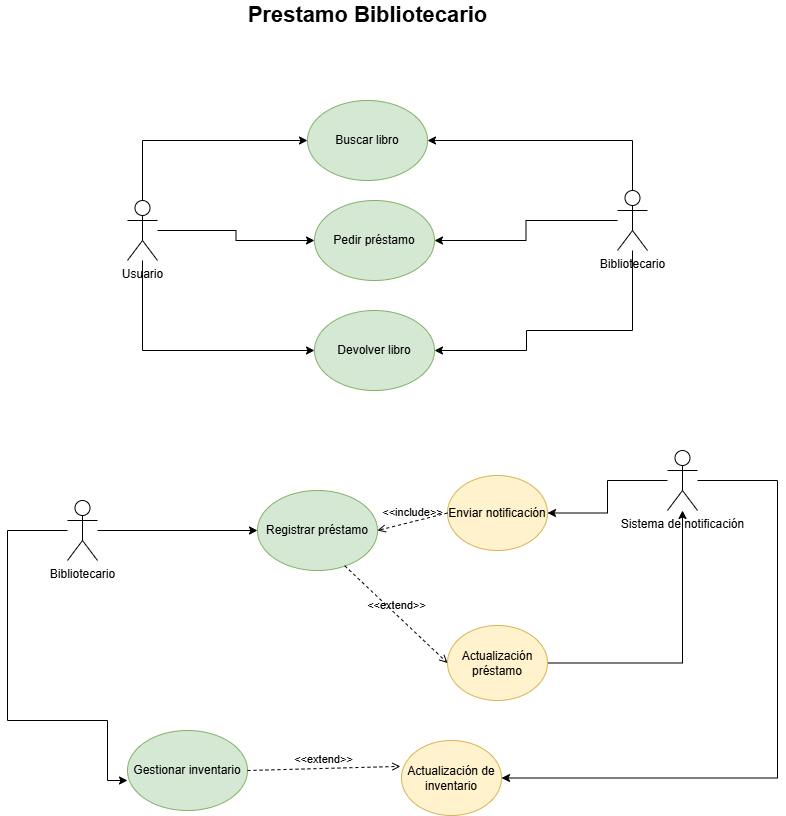

The diagram above was exported from draw.io. Its source (the exported page's mxGraphModel, read from the mxfile embedded in the PNG):
<mxGraphModel dx="1427" dy="831" grid="1" gridSize="10" guides="1" tooltips="1" connect="1" arrows="1" fold="1" page="1" pageScale="1" pageWidth="827" pageHeight="1169" math="0" shadow="0">
  <root>
    <mxCell id="0" />
    <mxCell id="1" parent="0" />
    <mxCell id="PdQ_wnKHo5v8ni2J2_zI-2" value="Prestamo Bibliotecario" style="text;html=1;align=center;verticalAlign=middle;whiteSpace=wrap;rounded=0;fillColor=none;fontStyle=1;fontSize=22;" vertex="1" parent="1">
      <mxGeometry x="221.5" y="50" width="317" height="30" as="geometry" />
    </mxCell>
    <mxCell id="PdQ_wnKHo5v8ni2J2_zI-3" value="Buscar libro" style="ellipse;whiteSpace=wrap;html=1;fillColor=#d5e8d4;strokeColor=#82b366;" vertex="1" parent="1">
      <mxGeometry x="320" y="150" width="120" height="80" as="geometry" />
    </mxCell>
    <mxCell id="PdQ_wnKHo5v8ni2J2_zI-4" value="Pedir préstamo&lt;span style=&quot;color: rgba(0, 0, 0, 0); font-family: monospace; font-size: 0px; text-align: start; text-wrap-mode: nowrap;&quot;&gt;%3CmxGraphModel%3E%3Croot%3E%3CmxCell%20id%3D%220%22%2F%3E%3CmxCell%20id%3D%221%22%20parent%3D%220%22%2F%3E%3CmxCell%20id%3D%222%22%20value%3D%22Buscar%20libro%22%20style%3D%22ellipse%3BwhiteSpace%3Dwrap%3Bhtml%3D1%3B%22%20vertex%3D%221%22%20parent%3D%221%22%3E%3CmxGeometry%20x%3D%22360%22%20y%3D%22110%22%20width%3D%22120%22%20height%3D%2280%22%20as%3D%22geometry%22%2F%3E%3C%2FmxCell%3E%3C%2Froot%3E%3C%2FmxGraphModel%3E&lt;/span&gt;" style="ellipse;whiteSpace=wrap;html=1;fillColor=#d5e8d4;strokeColor=#82b366;" vertex="1" parent="1">
      <mxGeometry x="327" y="250" width="120" height="80" as="geometry" />
    </mxCell>
    <mxCell id="PdQ_wnKHo5v8ni2J2_zI-5" value="Registrar préstamo" style="ellipse;whiteSpace=wrap;html=1;fillColor=#d5e8d4;strokeColor=#82b366;" vertex="1" parent="1">
      <mxGeometry x="270" y="540" width="120" height="80" as="geometry" />
    </mxCell>
    <mxCell id="PdQ_wnKHo5v8ni2J2_zI-6" value="Enviar notificación" style="ellipse;whiteSpace=wrap;html=1;fillColor=#fff2cc;strokeColor=#d6b656;" vertex="1" parent="1">
      <mxGeometry x="460" y="525" width="100" height="75" as="geometry" />
    </mxCell>
    <mxCell id="PdQ_wnKHo5v8ni2J2_zI-43" style="edgeStyle=orthogonalEdgeStyle;rounded=0;orthogonalLoop=1;jettySize=auto;html=1;entryX=0;entryY=0.5;entryDx=0;entryDy=0;" edge="1" parent="1" source="PdQ_wnKHo5v8ni2J2_zI-7" target="PdQ_wnKHo5v8ni2J2_zI-4">
      <mxGeometry relative="1" as="geometry" />
    </mxCell>
    <mxCell id="PdQ_wnKHo5v8ni2J2_zI-44" style="edgeStyle=orthogonalEdgeStyle;rounded=0;orthogonalLoop=1;jettySize=auto;html=1;entryX=0;entryY=0.5;entryDx=0;entryDy=0;" edge="1" parent="1" source="PdQ_wnKHo5v8ni2J2_zI-7" target="PdQ_wnKHo5v8ni2J2_zI-25">
      <mxGeometry relative="1" as="geometry">
        <Array as="points">
          <mxPoint x="155" y="400" />
        </Array>
      </mxGeometry>
    </mxCell>
    <mxCell id="PdQ_wnKHo5v8ni2J2_zI-7" value="Usuario&lt;div&gt;&lt;br&gt;&lt;/div&gt;" style="shape=umlActor;verticalLabelPosition=bottom;verticalAlign=top;html=1;outlineConnect=0;" vertex="1" parent="1">
      <mxGeometry x="140" y="250" width="30" height="60" as="geometry" />
    </mxCell>
    <mxCell id="PdQ_wnKHo5v8ni2J2_zI-10" style="edgeStyle=orthogonalEdgeStyle;rounded=0;orthogonalLoop=1;jettySize=auto;html=1;entryX=0;entryY=0.5;entryDx=0;entryDy=0;" edge="1" parent="1" source="PdQ_wnKHo5v8ni2J2_zI-8" target="PdQ_wnKHo5v8ni2J2_zI-5">
      <mxGeometry relative="1" as="geometry" />
    </mxCell>
    <mxCell id="PdQ_wnKHo5v8ni2J2_zI-8" value="Bibliotecario" style="shape=umlActor;verticalLabelPosition=bottom;verticalAlign=top;html=1;outlineConnect=0;" vertex="1" parent="1">
      <mxGeometry x="80" y="550" width="30" height="60" as="geometry" />
    </mxCell>
    <mxCell id="PdQ_wnKHo5v8ni2J2_zI-21" style="edgeStyle=orthogonalEdgeStyle;rounded=0;orthogonalLoop=1;jettySize=auto;html=1;entryX=1;entryY=0.5;entryDx=0;entryDy=0;" edge="1" parent="1" source="PdQ_wnKHo5v8ni2J2_zI-9" target="PdQ_wnKHo5v8ni2J2_zI-6">
      <mxGeometry relative="1" as="geometry" />
    </mxCell>
    <mxCell id="PdQ_wnKHo5v8ni2J2_zI-52" style="edgeStyle=orthogonalEdgeStyle;rounded=0;orthogonalLoop=1;jettySize=auto;html=1;entryX=1;entryY=0.5;entryDx=0;entryDy=0;" edge="1" parent="1" source="PdQ_wnKHo5v8ni2J2_zI-9" target="PdQ_wnKHo5v8ni2J2_zI-36">
      <mxGeometry relative="1" as="geometry">
        <Array as="points">
          <mxPoint x="790" y="530" />
          <mxPoint x="790" y="828" />
        </Array>
      </mxGeometry>
    </mxCell>
    <mxCell id="PdQ_wnKHo5v8ni2J2_zI-9" value="Sistema de notificación" style="shape=umlActor;verticalLabelPosition=bottom;verticalAlign=top;html=1;outlineConnect=0;" vertex="1" parent="1">
      <mxGeometry x="680" y="500" width="30" height="60" as="geometry" />
    </mxCell>
    <mxCell id="PdQ_wnKHo5v8ni2J2_zI-11" style="edgeStyle=orthogonalEdgeStyle;rounded=0;orthogonalLoop=1;jettySize=auto;html=1;entryX=0;entryY=0.5;entryDx=0;entryDy=0;exitX=0.5;exitY=0;exitDx=0;exitDy=0;exitPerimeter=0;" edge="1" parent="1" source="PdQ_wnKHo5v8ni2J2_zI-7" target="PdQ_wnKHo5v8ni2J2_zI-3">
      <mxGeometry relative="1" as="geometry" />
    </mxCell>
    <mxCell id="PdQ_wnKHo5v8ni2J2_zI-30" style="edgeStyle=orthogonalEdgeStyle;rounded=0;orthogonalLoop=1;jettySize=auto;html=1;entryX=1;entryY=0.5;entryDx=0;entryDy=0;exitX=0.5;exitY=0;exitDx=0;exitDy=0;exitPerimeter=0;" edge="1" parent="1" source="PdQ_wnKHo5v8ni2J2_zI-15" target="PdQ_wnKHo5v8ni2J2_zI-3">
      <mxGeometry relative="1" as="geometry" />
    </mxCell>
    <mxCell id="PdQ_wnKHo5v8ni2J2_zI-45" style="edgeStyle=orthogonalEdgeStyle;rounded=0;orthogonalLoop=1;jettySize=auto;html=1;entryX=1;entryY=0.5;entryDx=0;entryDy=0;" edge="1" parent="1" source="PdQ_wnKHo5v8ni2J2_zI-15" target="PdQ_wnKHo5v8ni2J2_zI-4">
      <mxGeometry relative="1" as="geometry" />
    </mxCell>
    <mxCell id="PdQ_wnKHo5v8ni2J2_zI-46" style="edgeStyle=orthogonalEdgeStyle;rounded=0;orthogonalLoop=1;jettySize=auto;html=1;entryX=1;entryY=0.5;entryDx=0;entryDy=0;" edge="1" parent="1" source="PdQ_wnKHo5v8ni2J2_zI-15" target="PdQ_wnKHo5v8ni2J2_zI-25">
      <mxGeometry relative="1" as="geometry">
        <Array as="points">
          <mxPoint x="645" y="380" />
          <mxPoint x="539" y="380" />
          <mxPoint x="539" y="400" />
        </Array>
      </mxGeometry>
    </mxCell>
    <mxCell id="PdQ_wnKHo5v8ni2J2_zI-15" value="Bibliotecario" style="shape=umlActor;verticalLabelPosition=bottom;verticalAlign=top;html=1;outlineConnect=0;" vertex="1" parent="1">
      <mxGeometry x="630" y="240" width="30" height="60" as="geometry" />
    </mxCell>
    <mxCell id="PdQ_wnKHo5v8ni2J2_zI-18" value="Gestionar inventario" style="ellipse;whiteSpace=wrap;html=1;fillColor=#d5e8d4;strokeColor=#82b366;" vertex="1" parent="1">
      <mxGeometry x="140" y="780" width="120" height="80" as="geometry" />
    </mxCell>
    <mxCell id="PdQ_wnKHo5v8ni2J2_zI-24" value="&amp;lt;&amp;lt;include&amp;gt;&amp;gt;" style="html=1;verticalAlign=bottom;labelBackgroundColor=none;endArrow=open;endFill=0;dashed=1;rounded=0;entryX=1;entryY=0.5;entryDx=0;entryDy=0;exitX=0;exitY=0.5;exitDx=0;exitDy=0;" edge="1" parent="1" source="PdQ_wnKHo5v8ni2J2_zI-6" target="PdQ_wnKHo5v8ni2J2_zI-5">
      <mxGeometry width="160" relative="1" as="geometry">
        <mxPoint x="617" y="850" as="sourcePoint" />
        <mxPoint x="507" y="980" as="targetPoint" />
      </mxGeometry>
    </mxCell>
    <mxCell id="PdQ_wnKHo5v8ni2J2_zI-25" value="Devolver libro" style="ellipse;whiteSpace=wrap;html=1;fillColor=#d5e8d4;strokeColor=#82b366;" vertex="1" parent="1">
      <mxGeometry x="327" y="360" width="120" height="80" as="geometry" />
    </mxCell>
    <mxCell id="PdQ_wnKHo5v8ni2J2_zI-35" style="edgeStyle=orthogonalEdgeStyle;rounded=0;orthogonalLoop=1;jettySize=auto;html=1;" edge="1" parent="1" source="PdQ_wnKHo5v8ni2J2_zI-33" target="PdQ_wnKHo5v8ni2J2_zI-9">
      <mxGeometry relative="1" as="geometry" />
    </mxCell>
    <mxCell id="PdQ_wnKHo5v8ni2J2_zI-33" value="Actualización préstamo" style="ellipse;whiteSpace=wrap;html=1;fillColor=#fff2cc;strokeColor=#d6b656;" vertex="1" parent="1">
      <mxGeometry x="460" y="675" width="100" height="75" as="geometry" />
    </mxCell>
    <mxCell id="PdQ_wnKHo5v8ni2J2_zI-34" value="&amp;lt;&amp;lt;extend&amp;gt;&amp;gt;" style="html=1;verticalAlign=bottom;labelBackgroundColor=none;endArrow=open;endFill=0;dashed=1;rounded=0;entryX=0;entryY=0.5;entryDx=0;entryDy=0;exitX=0.726;exitY=0.94;exitDx=0;exitDy=0;exitPerimeter=0;" edge="1" parent="1" source="PdQ_wnKHo5v8ni2J2_zI-5" target="PdQ_wnKHo5v8ni2J2_zI-33">
      <mxGeometry width="160" relative="1" as="geometry">
        <mxPoint x="447" y="639.44" as="sourcePoint" />
        <mxPoint x="607" y="639.44" as="targetPoint" />
      </mxGeometry>
    </mxCell>
    <mxCell id="PdQ_wnKHo5v8ni2J2_zI-36" value="Actualización de inventario" style="ellipse;whiteSpace=wrap;html=1;fillColor=#fff2cc;strokeColor=#d6b656;" vertex="1" parent="1">
      <mxGeometry x="414" y="790" width="100" height="75" as="geometry" />
    </mxCell>
    <mxCell id="PdQ_wnKHo5v8ni2J2_zI-37" value="&amp;lt;&amp;lt;extend&amp;gt;&amp;gt;" style="html=1;verticalAlign=bottom;labelBackgroundColor=none;endArrow=open;endFill=0;dashed=1;rounded=0;entryX=-0.011;entryY=0.345;entryDx=0;entryDy=0;exitX=1;exitY=0.5;exitDx=0;exitDy=0;entryPerimeter=0;" edge="1" parent="1" source="PdQ_wnKHo5v8ni2J2_zI-18" target="PdQ_wnKHo5v8ni2J2_zI-36">
      <mxGeometry width="160" relative="1" as="geometry">
        <mxPoint x="410" y="770" as="sourcePoint" />
        <mxPoint x="553" y="888" as="targetPoint" />
      </mxGeometry>
    </mxCell>
    <mxCell id="PdQ_wnKHo5v8ni2J2_zI-51" style="edgeStyle=orthogonalEdgeStyle;rounded=0;orthogonalLoop=1;jettySize=auto;html=1;entryX=0;entryY=0.625;entryDx=0;entryDy=0;entryPerimeter=0;" edge="1" parent="1" source="PdQ_wnKHo5v8ni2J2_zI-8" target="PdQ_wnKHo5v8ni2J2_zI-18">
      <mxGeometry relative="1" as="geometry">
        <Array as="points">
          <mxPoint x="20" y="580" />
          <mxPoint x="20" y="770" />
          <mxPoint x="120" y="770" />
          <mxPoint x="120" y="830" />
        </Array>
      </mxGeometry>
    </mxCell>
  </root>
</mxGraphModel>